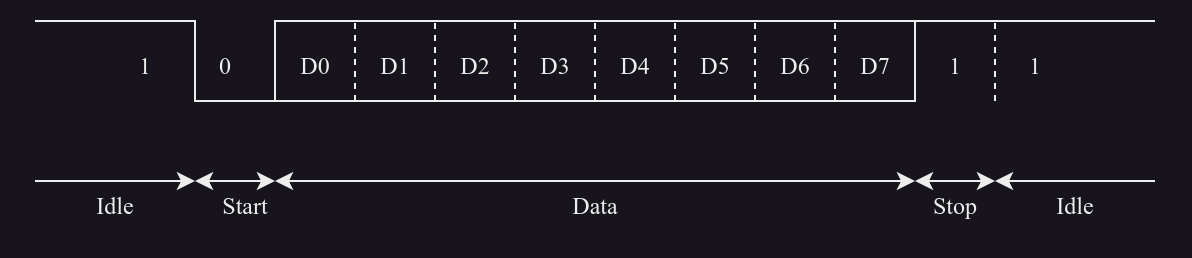

The diagram above was exported from draw.io. Its source (the exported page's mxGraphModel, read from the mxfile embedded in the PNG):
<mxGraphModel dx="683" dy="398" grid="1" gridSize="10" guides="1" tooltips="1" connect="1" arrows="1" fold="1" page="1" pageScale="1" pageWidth="827" pageHeight="1169" math="0" shadow="0">
  <root>
    <mxCell id="0" />
    <mxCell id="1" parent="0" />
    <mxCell id="WnI3qK_31gTjP33_6Msq-15" value="" style="endArrow=none;html=1;rounded=0;fontFamily=Times New Roman;fontSize=12;fontColor=default;" parent="1" edge="1">
      <mxGeometry width="50" height="50" relative="1" as="geometry">
        <mxPoint x="240" y="360" as="sourcePoint" />
        <mxPoint x="800" y="360" as="targetPoint" />
        <Array as="points">
          <mxPoint x="320" y="360" />
          <mxPoint x="320" y="400" />
          <mxPoint x="480" y="400" />
          <mxPoint x="680" y="400" />
          <mxPoint x="680" y="360" />
        </Array>
      </mxGeometry>
    </mxCell>
    <mxCell id="WnI3qK_31gTjP33_6Msq-17" value="" style="endArrow=none;html=1;rounded=0;fontFamily=Times New Roman;fontSize=12;fontColor=default;" parent="1" edge="1">
      <mxGeometry width="50" height="50" relative="1" as="geometry">
        <mxPoint x="360" y="400" as="sourcePoint" />
        <mxPoint x="680" y="360" as="targetPoint" />
        <Array as="points">
          <mxPoint x="360" y="360" />
        </Array>
      </mxGeometry>
    </mxCell>
    <mxCell id="WnI3qK_31gTjP33_6Msq-19" value="" style="endArrow=none;dashed=1;html=1;rounded=0;fontFamily=Times New Roman;fontSize=12;fontColor=default;" parent="1" edge="1">
      <mxGeometry width="50" height="50" relative="1" as="geometry">
        <mxPoint x="400" y="400" as="sourcePoint" />
        <mxPoint x="400" y="360" as="targetPoint" />
      </mxGeometry>
    </mxCell>
    <mxCell id="WnI3qK_31gTjP33_6Msq-20" value="" style="endArrow=none;dashed=1;html=1;rounded=0;fontFamily=Times New Roman;fontSize=12;fontColor=default;" parent="1" edge="1">
      <mxGeometry width="50" height="50" relative="1" as="geometry">
        <mxPoint x="440" y="400" as="sourcePoint" />
        <mxPoint x="440" y="360" as="targetPoint" />
      </mxGeometry>
    </mxCell>
    <mxCell id="WnI3qK_31gTjP33_6Msq-21" value="" style="endArrow=none;dashed=1;html=1;rounded=0;fontFamily=Times New Roman;fontSize=12;fontColor=default;" parent="1" edge="1">
      <mxGeometry width="50" height="50" relative="1" as="geometry">
        <mxPoint x="480" y="400" as="sourcePoint" />
        <mxPoint x="480" y="360" as="targetPoint" />
      </mxGeometry>
    </mxCell>
    <mxCell id="WnI3qK_31gTjP33_6Msq-22" value="" style="endArrow=none;dashed=1;html=1;rounded=0;fontFamily=Times New Roman;fontSize=12;fontColor=default;" parent="1" edge="1">
      <mxGeometry width="50" height="50" relative="1" as="geometry">
        <mxPoint x="520" y="400" as="sourcePoint" />
        <mxPoint x="520" y="360" as="targetPoint" />
      </mxGeometry>
    </mxCell>
    <mxCell id="WnI3qK_31gTjP33_6Msq-23" value="" style="endArrow=none;dashed=1;html=1;rounded=0;fontFamily=Times New Roman;fontSize=12;fontColor=default;" parent="1" edge="1">
      <mxGeometry width="50" height="50" relative="1" as="geometry">
        <mxPoint x="560" y="400" as="sourcePoint" />
        <mxPoint x="560" y="360" as="targetPoint" />
      </mxGeometry>
    </mxCell>
    <mxCell id="WnI3qK_31gTjP33_6Msq-24" value="" style="endArrow=none;dashed=1;html=1;rounded=0;fontFamily=Times New Roman;fontSize=12;fontColor=default;" parent="1" edge="1">
      <mxGeometry width="50" height="50" relative="1" as="geometry">
        <mxPoint x="600" y="400" as="sourcePoint" />
        <mxPoint x="600" y="360" as="targetPoint" />
      </mxGeometry>
    </mxCell>
    <mxCell id="WnI3qK_31gTjP33_6Msq-25" value="" style="endArrow=none;dashed=1;html=1;rounded=0;fontFamily=Times New Roman;fontSize=12;fontColor=default;" parent="1" edge="1">
      <mxGeometry width="50" height="50" relative="1" as="geometry">
        <mxPoint x="640" y="400" as="sourcePoint" />
        <mxPoint x="640" y="360" as="targetPoint" />
      </mxGeometry>
    </mxCell>
    <mxCell id="WnI3qK_31gTjP33_6Msq-26" value="" style="endArrow=classic;startArrow=none;html=1;rounded=0;fontFamily=Times New Roman;fontSize=12;fontColor=default;startFill=0;" parent="1" edge="1">
      <mxGeometry width="50" height="50" relative="1" as="geometry">
        <mxPoint x="240" y="440" as="sourcePoint" />
        <mxPoint x="320" y="440" as="targetPoint" />
      </mxGeometry>
    </mxCell>
    <mxCell id="WnI3qK_31gTjP33_6Msq-27" value="" style="endArrow=classic;startArrow=classic;html=1;rounded=0;fontFamily=Times New Roman;fontSize=12;fontColor=default;" parent="1" edge="1">
      <mxGeometry width="50" height="50" relative="1" as="geometry">
        <mxPoint x="320" y="440" as="sourcePoint" />
        <mxPoint x="360" y="440" as="targetPoint" />
      </mxGeometry>
    </mxCell>
    <mxCell id="WnI3qK_31gTjP33_6Msq-28" value="" style="endArrow=classic;startArrow=classic;html=1;rounded=0;fontFamily=Times New Roman;fontSize=12;fontColor=default;" parent="1" edge="1">
      <mxGeometry width="50" height="50" relative="1" as="geometry">
        <mxPoint x="360" y="440" as="sourcePoint" />
        <mxPoint x="680" y="440" as="targetPoint" />
      </mxGeometry>
    </mxCell>
    <mxCell id="WnI3qK_31gTjP33_6Msq-29" value="" style="endArrow=classic;startArrow=classic;html=1;rounded=0;fontFamily=Times New Roman;fontSize=12;fontColor=default;" parent="1" edge="1">
      <mxGeometry width="50" height="50" relative="1" as="geometry">
        <mxPoint x="680" y="440" as="sourcePoint" />
        <mxPoint x="720" y="440" as="targetPoint" />
      </mxGeometry>
    </mxCell>
    <mxCell id="WnI3qK_31gTjP33_6Msq-30" value="" style="endArrow=none;startArrow=classic;html=1;rounded=0;fontFamily=Times New Roman;fontSize=12;fontColor=default;endFill=0;" parent="1" edge="1">
      <mxGeometry width="50" height="50" relative="1" as="geometry">
        <mxPoint x="720" y="440" as="sourcePoint" />
        <mxPoint x="800" y="440" as="targetPoint" />
      </mxGeometry>
    </mxCell>
    <mxCell id="WnI3qK_31gTjP33_6Msq-31" value="Data" style="text;html=1;align=center;verticalAlign=middle;resizable=0;points=[];autosize=1;strokeColor=none;fillColor=none;fontSize=12;fontFamily=Times New Roman;fontColor=default;" parent="1" vertex="1">
      <mxGeometry x="495" y="438" width="50" height="30" as="geometry" />
    </mxCell>
    <mxCell id="WnI3qK_31gTjP33_6Msq-32" value="Start" style="text;html=1;align=center;verticalAlign=middle;resizable=0;points=[];autosize=1;strokeColor=none;fillColor=none;fontSize=12;fontFamily=Times New Roman;fontColor=default;" parent="1" vertex="1">
      <mxGeometry x="320" y="438" width="50" height="30" as="geometry" />
    </mxCell>
    <mxCell id="WnI3qK_31gTjP33_6Msq-33" value="Stop" style="text;html=1;align=center;verticalAlign=middle;resizable=0;points=[];autosize=1;strokeColor=none;fillColor=none;fontSize=12;fontFamily=Times New Roman;fontColor=default;" parent="1" vertex="1">
      <mxGeometry x="675" y="438" width="50" height="30" as="geometry" />
    </mxCell>
    <mxCell id="WnI3qK_31gTjP33_6Msq-34" value="Idle" style="text;html=1;align=center;verticalAlign=middle;resizable=0;points=[];autosize=1;strokeColor=none;fillColor=none;fontSize=12;fontFamily=Times New Roman;fontColor=default;" parent="1" vertex="1">
      <mxGeometry x="740" y="438" width="40" height="30" as="geometry" />
    </mxCell>
    <mxCell id="WnI3qK_31gTjP33_6Msq-35" value="Idle" style="text;html=1;align=center;verticalAlign=middle;resizable=0;points=[];autosize=1;strokeColor=none;fillColor=none;fontSize=12;fontFamily=Times New Roman;fontColor=default;" parent="1" vertex="1">
      <mxGeometry x="260" y="438" width="40" height="30" as="geometry" />
    </mxCell>
    <mxCell id="WnI3qK_31gTjP33_6Msq-36" value="0" style="text;html=1;align=center;verticalAlign=middle;resizable=0;points=[];autosize=1;strokeColor=none;fillColor=none;fontSize=12;fontFamily=Times New Roman;fontColor=default;" parent="1" vertex="1">
      <mxGeometry x="320" y="368" width="30" height="30" as="geometry" />
    </mxCell>
    <mxCell id="WnI3qK_31gTjP33_6Msq-37" value="1" style="text;html=1;align=center;verticalAlign=middle;resizable=0;points=[];autosize=1;strokeColor=none;fillColor=none;fontSize=12;fontFamily=Times New Roman;fontColor=default;" parent="1" vertex="1">
      <mxGeometry x="280" y="368" width="30" height="30" as="geometry" />
    </mxCell>
    <mxCell id="WnI3qK_31gTjP33_6Msq-38" value="" style="endArrow=none;dashed=1;html=1;rounded=0;fontFamily=Times New Roman;fontSize=12;fontColor=default;" parent="1" edge="1">
      <mxGeometry width="50" height="50" relative="1" as="geometry">
        <mxPoint x="720" y="400" as="sourcePoint" />
        <mxPoint x="720" y="360" as="targetPoint" />
      </mxGeometry>
    </mxCell>
    <mxCell id="WnI3qK_31gTjP33_6Msq-39" value="1" style="text;html=1;align=center;verticalAlign=middle;resizable=0;points=[];autosize=1;strokeColor=none;fillColor=none;fontSize=12;fontFamily=Times New Roman;fontColor=default;" parent="1" vertex="1">
      <mxGeometry x="685" y="368" width="30" height="30" as="geometry" />
    </mxCell>
    <mxCell id="WnI3qK_31gTjP33_6Msq-40" value="D0" style="text;html=1;align=center;verticalAlign=middle;resizable=0;points=[];autosize=1;strokeColor=none;fillColor=none;fontSize=12;fontFamily=Times New Roman;fontColor=default;" parent="1" vertex="1">
      <mxGeometry x="360" y="368" width="40" height="30" as="geometry" />
    </mxCell>
    <mxCell id="WnI3qK_31gTjP33_6Msq-41" value="D1" style="text;html=1;align=center;verticalAlign=middle;resizable=0;points=[];autosize=1;strokeColor=none;fillColor=none;fontSize=12;fontFamily=Times New Roman;fontColor=default;" parent="1" vertex="1">
      <mxGeometry x="400" y="368" width="40" height="30" as="geometry" />
    </mxCell>
    <mxCell id="WnI3qK_31gTjP33_6Msq-42" value="D2" style="text;html=1;align=center;verticalAlign=middle;resizable=0;points=[];autosize=1;strokeColor=none;fillColor=none;fontSize=12;fontFamily=Times New Roman;fontColor=default;" parent="1" vertex="1">
      <mxGeometry x="440" y="368" width="40" height="30" as="geometry" />
    </mxCell>
    <mxCell id="WnI3qK_31gTjP33_6Msq-43" value="D3" style="text;html=1;align=center;verticalAlign=middle;resizable=0;points=[];autosize=1;strokeColor=none;fillColor=none;fontSize=12;fontFamily=Times New Roman;fontColor=default;" parent="1" vertex="1">
      <mxGeometry x="480" y="368" width="40" height="30" as="geometry" />
    </mxCell>
    <mxCell id="WnI3qK_31gTjP33_6Msq-44" value="D4" style="text;html=1;align=center;verticalAlign=middle;resizable=0;points=[];autosize=1;strokeColor=none;fillColor=none;fontSize=12;fontFamily=Times New Roman;fontColor=default;" parent="1" vertex="1">
      <mxGeometry x="520" y="368" width="40" height="30" as="geometry" />
    </mxCell>
    <mxCell id="WnI3qK_31gTjP33_6Msq-45" value="D5" style="text;html=1;align=center;verticalAlign=middle;resizable=0;points=[];autosize=1;strokeColor=none;fillColor=none;fontSize=12;fontFamily=Times New Roman;fontColor=default;" parent="1" vertex="1">
      <mxGeometry x="560" y="368" width="40" height="30" as="geometry" />
    </mxCell>
    <mxCell id="WnI3qK_31gTjP33_6Msq-46" value="D6" style="text;html=1;align=center;verticalAlign=middle;resizable=0;points=[];autosize=1;strokeColor=none;fillColor=none;fontSize=12;fontFamily=Times New Roman;fontColor=default;" parent="1" vertex="1">
      <mxGeometry x="600" y="368" width="40" height="30" as="geometry" />
    </mxCell>
    <mxCell id="WnI3qK_31gTjP33_6Msq-47" value="D7" style="text;html=1;align=center;verticalAlign=middle;resizable=0;points=[];autosize=1;strokeColor=none;fillColor=none;fontSize=12;fontFamily=Times New Roman;fontColor=default;" parent="1" vertex="1">
      <mxGeometry x="640" y="368" width="40" height="30" as="geometry" />
    </mxCell>
    <mxCell id="WnI3qK_31gTjP33_6Msq-49" value="1" style="text;html=1;align=center;verticalAlign=middle;resizable=0;points=[];autosize=1;strokeColor=none;fillColor=none;fontSize=12;fontFamily=Times New Roman;fontColor=default;" parent="1" vertex="1">
      <mxGeometry x="725" y="368" width="30" height="30" as="geometry" />
    </mxCell>
  </root>
</mxGraphModel>